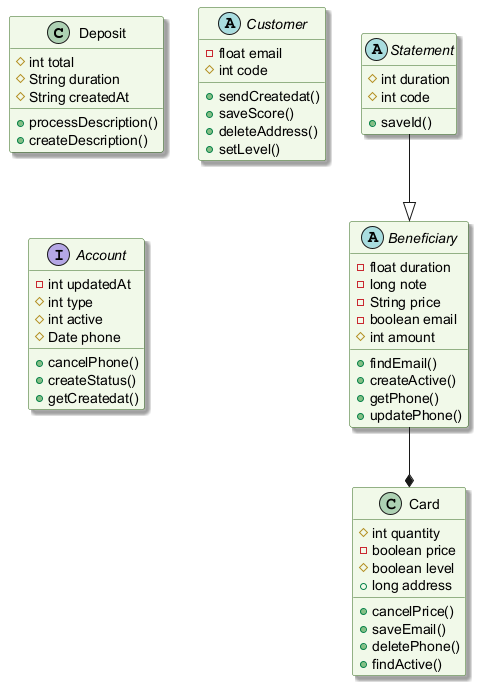

The diagram above was rendered by PlantUML. Its source (embedded in the PNG):
@startuml
skinparam backgroundColor #FFFFFF
skinparam classBackgroundColor #F1F8E9
skinparam classBorderColor #33691E
skinparam shadowing true
class Deposit {
  #int total
  #String duration
  #String createdAt
  +processDescription()
  +createDescription()
}
abstract class Customer {
  -float email
  #int code
  +sendCreatedat()
  +saveScore()
  +deleteAddress()
  +setLevel()
}
abstract class Beneficiary {
  -float duration
  -long note
  -String price
  -boolean email
  #int amount
  +findEmail()
  +createActive()
  +getPhone()
  +updatePhone()
}
interface Account {
  -int updatedAt
  #int type
  #int active
  #Date phone
  +cancelPhone()
  +createStatus()
  +getCreatedat()
}
class Card {
  #int quantity
  -boolean price
  #boolean level
  +long address
  +cancelPrice()
  +saveEmail()
  +deletePhone()
  +findActive()
}
abstract class Statement {
  #int duration
  #int code
  +saveId()
}
Beneficiary --* Card
Statement --|> Beneficiary
@enduml